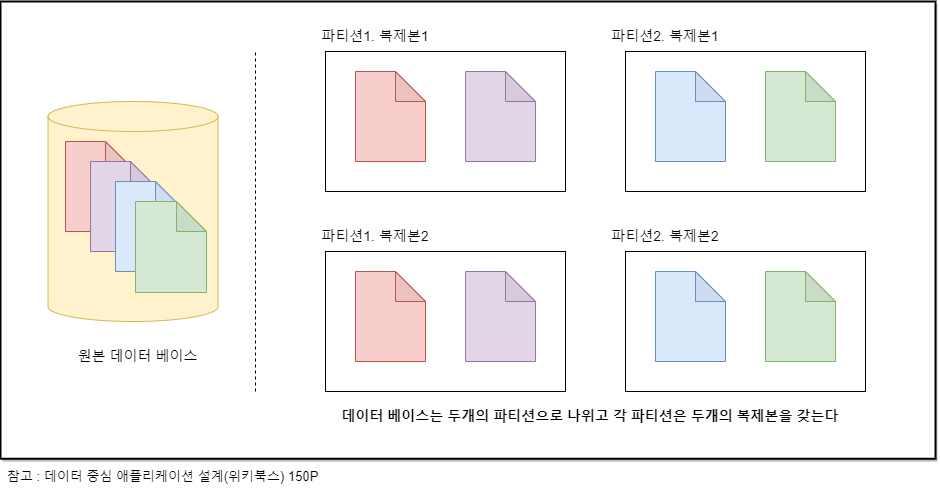

The diagram above was exported from draw.io. Its source (the exported page's mxGraphModel, read from the mxfile embedded in the PNG):
<mxGraphModel dx="2272" dy="704" grid="1" gridSize="10" guides="1" tooltips="1" connect="1" arrows="1" fold="1" page="1" pageScale="1" pageWidth="850" pageHeight="1100" math="0" shadow="0">
  <root>
    <mxCell id="0" />
    <mxCell id="1" parent="0" />
    <mxCell id="2" value="" style="verticalLabelPosition=bottom;verticalAlign=top;html=1;shape=mxgraph.basic.rect;fillColor2=none;strokeWidth=2;size=20;indent=5;fontSize=13;fontColor=#000000;fillColor=#FFFFFF;shadow=1;sketch=0;" vertex="1" parent="1">
      <mxGeometry x="-585" y="610" width="935" height="457.25" as="geometry" />
    </mxCell>
    <mxCell id="3" value="" style="shape=cylinder3;whiteSpace=wrap;html=1;boundedLbl=1;backgroundOutline=1;size=15;fillColor=#fff2cc;strokeColor=#d6b656;" vertex="1" parent="1">
      <mxGeometry x="-537.5" y="710" width="170" height="220" as="geometry" />
    </mxCell>
    <mxCell id="4" value="" style="shape=note;whiteSpace=wrap;html=1;backgroundOutline=1;darkOpacity=0.05;fillColor=#f8cecc;strokeColor=#b85450;" vertex="1" parent="1">
      <mxGeometry x="-520" y="750" width="70" height="90" as="geometry" />
    </mxCell>
    <mxCell id="5" value="" style="shape=note;whiteSpace=wrap;html=1;backgroundOutline=1;darkOpacity=0.05;fillColor=#e1d5e7;strokeColor=#9673a6;" vertex="1" parent="1">
      <mxGeometry x="-495" y="770" width="70" height="90" as="geometry" />
    </mxCell>
    <mxCell id="6" value="" style="shape=note;whiteSpace=wrap;html=1;backgroundOutline=1;darkOpacity=0.05;fillColor=#dae8fc;strokeColor=#6c8ebf;" vertex="1" parent="1">
      <mxGeometry x="-470" y="790" width="70" height="90" as="geometry" />
    </mxCell>
    <mxCell id="7" value="" style="shape=note;whiteSpace=wrap;html=1;backgroundOutline=1;darkOpacity=0.05;fillColor=#d5e8d4;strokeColor=#82b366;" vertex="1" parent="1">
      <mxGeometry x="-450" y="810" width="71" height="91" as="geometry" />
    </mxCell>
    <mxCell id="8" value="" style="endArrow=none;dashed=1;html=1;rounded=0;" edge="1" parent="1">
      <mxGeometry width="50" height="50" relative="1" as="geometry">
        <mxPoint x="-330" y="999.9999999999998" as="sourcePoint" />
        <mxPoint x="-330" y="659.9999999999998" as="targetPoint" />
      </mxGeometry>
    </mxCell>
    <mxCell id="9" value="" style="rounded=0;whiteSpace=wrap;html=1;" vertex="1" parent="1">
      <mxGeometry x="-260" y="860" width="240" height="140" as="geometry" />
    </mxCell>
    <mxCell id="10" value="&lt;font style=&quot;font-size: 14px;&quot;&gt;파티션1. 복제본1&lt;/font&gt;" style="text;html=1;strokeColor=none;fillColor=none;align=center;verticalAlign=middle;whiteSpace=wrap;rounded=0;" vertex="1" parent="1">
      <mxGeometry x="-270" y="630" width="120" height="30" as="geometry" />
    </mxCell>
    <mxCell id="11" value="&lt;font style=&quot;font-size: 14px;&quot;&gt;파티션1. 복제본2&lt;/font&gt;" style="text;html=1;strokeColor=none;fillColor=none;align=center;verticalAlign=middle;whiteSpace=wrap;rounded=0;" vertex="1" parent="1">
      <mxGeometry x="-270" y="830" width="120" height="30" as="geometry" />
    </mxCell>
    <mxCell id="12" value="&lt;font style=&quot;font-size: 14px;&quot;&gt;파티션2. 복제본2&lt;/font&gt;" style="text;html=1;strokeColor=none;fillColor=none;align=center;verticalAlign=middle;whiteSpace=wrap;rounded=0;" vertex="1" parent="1">
      <mxGeometry x="20" y="830" width="120" height="30" as="geometry" />
    </mxCell>
    <mxCell id="13" value="&lt;font style=&quot;font-size: 14px;&quot;&gt;파티션2. 복제본1&lt;/font&gt;" style="text;html=1;strokeColor=none;fillColor=none;align=center;verticalAlign=middle;whiteSpace=wrap;rounded=0;" vertex="1" parent="1">
      <mxGeometry x="20" y="630" width="120" height="30" as="geometry" />
    </mxCell>
    <mxCell id="14" value="원본 데이터 베이스" style="text;html=1;strokeColor=none;fillColor=none;align=center;verticalAlign=middle;whiteSpace=wrap;rounded=0;fontSize=14;" vertex="1" parent="1">
      <mxGeometry x="-520" y="950" width="145" height="30" as="geometry" />
    </mxCell>
    <mxCell id="15" value="&lt;b&gt;데이터 베이스는 두개의 파티션으로 나위고 각 파티션은 두개의 복제본을 갖는다&lt;/b&gt;" style="text;html=1;strokeColor=none;fillColor=none;align=center;verticalAlign=middle;whiteSpace=wrap;rounded=0;fontSize=14;" vertex="1" parent="1">
      <mxGeometry x="-290" y="1010" width="590" height="30" as="geometry" />
    </mxCell>
    <mxCell id="16" value="참고 : 데이터 중심 애플리케이션 설계(위키북스) 150P" style="text;html=1;strokeColor=none;fillColor=none;align=left;verticalAlign=middle;whiteSpace=wrap;rounded=0;shadow=1;sketch=0;fontSize=13;fontColor=#000000;" vertex="1" parent="1">
      <mxGeometry x="-580" y="1070" width="330" height="30" as="geometry" />
    </mxCell>
    <mxCell id="17" value="" style="shape=note;whiteSpace=wrap;html=1;backgroundOutline=1;darkOpacity=0.05;fillColor=#f8cecc;strokeColor=#b85450;" vertex="1" parent="1">
      <mxGeometry x="-230" y="880" width="70" height="90" as="geometry" />
    </mxCell>
    <mxCell id="18" value="" style="shape=note;whiteSpace=wrap;html=1;backgroundOutline=1;darkOpacity=0.05;fillColor=#e1d5e7;strokeColor=#9673a6;" vertex="1" parent="1">
      <mxGeometry x="-120" y="880" width="70" height="90" as="geometry" />
    </mxCell>
    <mxCell id="19" value="" style="rounded=0;whiteSpace=wrap;html=1;" vertex="1" parent="1">
      <mxGeometry x="-260" y="660" width="240" height="140" as="geometry" />
    </mxCell>
    <mxCell id="20" value="" style="shape=note;whiteSpace=wrap;html=1;backgroundOutline=1;darkOpacity=0.05;fillColor=#f8cecc;strokeColor=#b85450;" vertex="1" parent="1">
      <mxGeometry x="-230" y="680" width="70" height="90" as="geometry" />
    </mxCell>
    <mxCell id="21" value="" style="shape=note;whiteSpace=wrap;html=1;backgroundOutline=1;darkOpacity=0.05;fillColor=#e1d5e7;strokeColor=#9673a6;" vertex="1" parent="1">
      <mxGeometry x="-120" y="680" width="70" height="90" as="geometry" />
    </mxCell>
    <mxCell id="22" value="" style="rounded=0;whiteSpace=wrap;html=1;" vertex="1" parent="1">
      <mxGeometry x="40" y="660" width="240" height="140" as="geometry" />
    </mxCell>
    <mxCell id="23" value="" style="shape=note;whiteSpace=wrap;html=1;backgroundOutline=1;darkOpacity=0.05;fillColor=#dae8fc;strokeColor=#6c8ebf;" vertex="1" parent="1">
      <mxGeometry x="70" y="680" width="70" height="90" as="geometry" />
    </mxCell>
    <mxCell id="24" value="" style="shape=note;whiteSpace=wrap;html=1;backgroundOutline=1;darkOpacity=0.05;fillColor=#d5e8d4;strokeColor=#82b366;" vertex="1" parent="1">
      <mxGeometry x="180" y="680" width="70" height="90" as="geometry" />
    </mxCell>
    <mxCell id="25" value="" style="rounded=0;whiteSpace=wrap;html=1;" vertex="1" parent="1">
      <mxGeometry x="40" y="860" width="240" height="140" as="geometry" />
    </mxCell>
    <mxCell id="26" value="" style="shape=note;whiteSpace=wrap;html=1;backgroundOutline=1;darkOpacity=0.05;fillColor=#dae8fc;strokeColor=#6c8ebf;" vertex="1" parent="1">
      <mxGeometry x="70" y="880" width="70" height="90" as="geometry" />
    </mxCell>
    <mxCell id="27" value="" style="shape=note;whiteSpace=wrap;html=1;backgroundOutline=1;darkOpacity=0.05;fillColor=#d5e8d4;strokeColor=#82b366;" vertex="1" parent="1">
      <mxGeometry x="180" y="880" width="70" height="90" as="geometry" />
    </mxCell>
  </root>
</mxGraphModel>